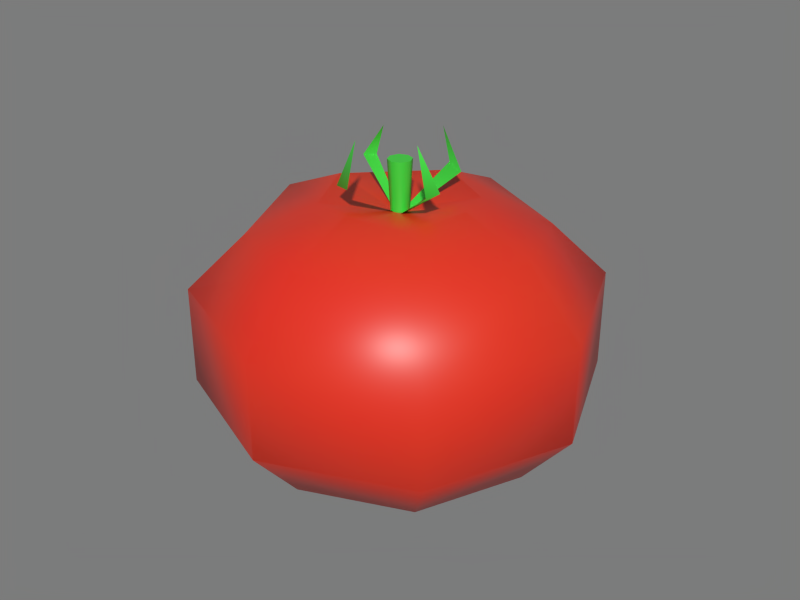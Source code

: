 # Source: tomato.blend  (saved by Blender 5.2.45; exported with 4.5.12 LTS)
import bpy
from mathutils import Matrix  # noqa: F401  (used for matrix-valued properties, if any)

bpy.ops.wm.read_factory_settings(use_empty=True)
scene = bpy.context.scene
scene.name = 'Scene'

# ---- collections
col_collection_1 = bpy.data.collections.new('Collection 1'); scene.collection.children.link(col_collection_1)
col_collection_12 = bpy.data.collections.new('Collection 12'); scene.collection.children.link(col_collection_12)

# ---- images (referenced by path relative to the original .blend; pixels are not part of the script)
import os
ASSET_DIR = os.environ.get("B2B_ASSET_DIR", "")  # directory of the original .blend (textures are referenced by path, not embedded)
HERE = os.path.dirname(os.path.abspath(__file__))  # packed textures are extracted next to this script under _unpacked/

def load_image(name, relpath, width, height, colorspace="sRGB"):
    """Load a texture the original file referenced (path relative to the .blend, or extracted next to this script)."""
    p = next((c for c in (os.path.join(HERE, relpath), os.path.join(ASSET_DIR, relpath)) if relpath and os.path.exists(c)), "")
    if p:
        img = bpy.data.images.load(p, check_existing=True)
        img.name = name
    else:  # same state as the original file: an image datablock whose file is absent (Cycles renders it pink)
        img = bpy.data.images.new(name, width, height)
        img.source = "FILE"
        img.filepath = "//" + (relpath or name)
    img.colorspace_settings.name = colorspace
    return img
img_tomato_color = load_image('tomato_color', '_unpacked/Untitled.795f6c5c.png', 128, 128, 'sRGB')

# ---- materials (node trees are filled in below, after node groups)
mat_tomatotex = bpy.data.materials.new('TomatoTex')
mat_tomatotex.alpha_threshold = 0.0
mat_tomatotex.use_backface_culling_lightprobe_volume = False
mat_tomatotex.diffuse_color = (1.0, 1.0, 1.0, 1.0)
mat_tomatotex.roughness = 0.5
mat_tomatotex.specular_intensity = 0.2
mat_tomatotex.line_color = (0.0, 0.0, 0.0, 1.0)

# ---- material node trees
mat_tomatotex.use_nodes = True; mat_tomatotex.node_tree.nodes.clear()
_N = mat_tomatotex.node_tree.nodes; _L = mat_tomatotex.node_tree.links
n0 = _N.new('ShaderNodeOutputMaterial'); n0.name = 'Material Output'; n0.location = (600, 0)
n1 = _N.new('ShaderNodeBsdfPrincipled'); n1.name = 'Principled BSDF'; n1.location = (300, 0)
n1.inputs[2].default_value = 0.42
n1.inputs[10].default_value = 0.005
n2 = _N.new('ShaderNodeTexImage'); n2.name = 'Image Texture'; n2.location = (-300, 150)
n2.image = img_tomato_color
_L.new(n1.outputs[0], n0.inputs[0])
_L.new(n2.outputs[0], n1.inputs[0])
n0.is_active_output = True

# ---- world
world_world = bpy.data.worlds.new('World'); scene.world = world_world
world_world.use_nodes = True; world_world.node_tree.nodes.clear()
_N = world_world.node_tree.nodes; _L = world_world.node_tree.links
n0 = _N.new('ShaderNodeOutputWorld'); n0.name = 'World Output'; n0.location = (280, 0)
n1 = _N.new('ShaderNodeBackground'); n1.name = 'Background'; n1.location = (0, 0)
n1.inputs[0].default_value = (0.2, 0.2, 0.2, 1.0)
n2 = _N.new('NodeFrame'); n2.name = 'Frame'; n2.location = (0, 0)
n2.label = 'Versioning: Use Nodes was removed'
n2.width = 160
n0.parent = n2
n1.parent = n2
_L.new(n1.outputs[0], n0.inputs[0])
n0.is_active_output = True
world_world.color = (0.2, 0.2, 0.2)
world_world.use_sun_shadow = False
world_world.sun_shadow_jitter_overblur = 0.0
world_world.cycles.sampling_method = 'MANUAL'
world_world.cycles.sample_map_resolution = 256

# ---- meshes
me_tube_001 = bpy.data.meshes.new('Tube.001')
me_tube_001.from_pydata([(0.09194, 0.09191, 0.05837), (0.13, -2.201e-05, 0.05837), (0.09191, -0.09194, 0.05837), (-2.201e-05, -0.13, 0.05837), (-0.09194, -0.09191, 0.05837), (-0.13, 2.201e-05, 0.05837), (-0.09191, 0.09194, 0.05837), (2.198e-05, 0.13, 0.05837), (0.09194, 0.09191, 0.1227), (0.13, -2.194e-05, 0.1227), (0.09191, -0.09194, 0.1227), (-2.201e-05, -0.13, 0.1227), (-0.09194, -0.09191, 0.1227), (-0.13, 2.208e-05, 0.1227), (-0.09191, 0.09194, 0.1227), (2.219e-05, 0.13, 0.1227), (0.06612, 0.0661, 0.1579), (0.09349, -1.576e-05, 0.1632), (0.0661, -0.06612, 0.1579), (-1.581e-05, -0.09349, 0.1632), (-0.06612, -0.0661, 0.1579), (-0.09349, 1.59e-05, 0.1632), (-0.0661, 0.06612, 0.1579), (1.597e-05, 0.09349, 0.1632), (0.06835, 0.06833, 0.01903), (0.09664, -1.636e-05, 0.01903), (0.06833, -0.06835, 0.01903), (-1.636e-05, -0.09664, 0.01903), (-0.06835, -0.06833, 0.01903), (-0.09664, 1.636e-05, 0.01903), (-0.06833, 0.06835, 0.01903), (1.634e-05, 0.09664, 0.01903), (0.04612, -7.819e-06, 0.0), (0.03262, 0.03261, 0.0), (0.03261, -0.03262, 0.0), (-7.819e-06, -0.04612, 0.0), (-0.03262, -0.03261, 0.0), (-0.04612, 7.819e-06, 0.0), (-0.03261, 0.03262, 0.0), (7.801e-06, 0.04612, 0.0), (0.03465, 0.03464, 0.1763), (0.04899, -8.242e-06, 0.1816), (0.03464, -0.03465, 0.1763), (-8.277e-06, -0.04899, 0.1816), (-0.03465, -0.03464, 0.1763), (-0.04899, 8.365e-06, 0.1816), (-0.03464, 0.03465, 0.1763), (8.383e-06, 0.04899, 0.1816), (0.0, 0.0, 0.01299), (0.004113, 0.004111, 0.17), (0.005815, -9.334e-07, 0.1706), (0.004111, -0.004113, 0.17), (-9.51e-07, -0.005815, 0.1706), (-0.004113, -0.004111, 0.17), (-0.005815, 1.039e-06, 0.1706), (-0.004111, 0.004113, 0.17), (1.021e-06, 0.005815, 0.1706), (0.005474, 0.005472, 0.2027), (0.00774, -1.268e-06, 0.2026), (0.005472, -0.005474, 0.2027), (-1.268e-06, -0.00774, 0.2026), (-0.005474, -0.005472, 0.2027), (-0.00774, 1.356e-06, 0.2026), (-0.005472, 0.005474, 0.2027), (1.356e-06, 0.00774, 0.2026), (-0.00794, -0.03772, 0.1921), (-0.02106, -0.03228, 0.1901), (0.02106, 0.03228, 0.1901), (0.00794, 0.03772, 0.1921), (-0.01101, -0.02658, 0.2185), (0.01101, 0.02658, 0.2185), (0.03861, -0.01098, 0.1934), (0.03506, -0.01954, 0.1921), (-0.03861, 0.01098, 0.1934), (-0.03506, 0.01954, 0.1921), (0.0193, -0.007996, 0.2171), (-0.0193, 0.007996, 0.2171)], [], [(0, 8, 9, 1), (1, 9, 10, 2), (2, 10, 11, 3), (3, 11, 12, 4), (4, 12, 13, 5), (5, 13, 14, 6), (6, 14, 15, 7), (8, 0, 7, 15), (9, 8, 16, 17), (10, 9, 17, 18), (11, 10, 18, 19), (12, 11, 19, 20), (13, 12, 20, 21), (14, 13, 21, 22), (15, 14, 22, 23), (8, 15, 23, 16), (0, 1, 25, 24), (1, 2, 26, 25), (2, 3, 27, 26), (3, 4, 28, 27), (4, 5, 29, 28), (5, 6, 30, 29), (6, 7, 31, 30), (7, 0, 24, 31), (24, 25, 32, 33), (25, 26, 34, 32), (26, 27, 35, 34), (27, 28, 36, 35), (28, 29, 37, 36), (29, 30, 38, 37), (30, 31, 39, 38), (31, 24, 33, 39), (17, 16, 40, 41), (18, 17, 41, 42), (19, 18, 42, 43), (20, 19, 43, 44), (21, 20, 44, 45), (22, 21, 45, 46), (23, 22, 46, 47), (16, 23, 47, 40), (39, 33, 48), (38, 39, 48), (37, 38, 48), (36, 37, 48), (35, 36, 48), (34, 35, 48), (32, 34, 48), (33, 32, 48), (41, 40, 49, 50), (42, 41, 50, 51), (43, 42, 51, 52), (44, 43, 52, 53), (45, 44, 53, 54), (46, 45, 54, 55), (47, 46, 55, 56), (40, 47, 56, 49), (50, 49, 57, 58), (51, 50, 58, 59), (52, 51, 59, 60), (53, 52, 60, 61), (54, 53, 61, 62), (55, 54, 62, 63), (56, 55, 63, 64), (49, 56, 64, 57), (57, 64, 63, 58), (58, 63, 62, 59), (59, 62, 61, 60), (52, 53, 66, 65), (56, 49, 67, 68), (65, 66, 69), (68, 67, 70), (50, 51, 72, 71), (54, 55, 74, 73), (71, 72, 75), (73, 74, 76)])
me_tube_001.polygons.foreach_set('use_smooth', [True] * 75)
_k = set([(16, 40), (18, 42), (20, 44), (22, 46), (49, 50), (49, 56), (50, 51), (51, 52), (52, 53), (53, 54), (54, 55), (55, 56), (57, 58), (57, 64), (58, 59), (59, 60), (60, 61), (61, 62), (62, 63), (63, 64)])
me_tube_001.attributes.new('sharp_edge', 'BOOLEAN', 'EDGE').data.foreach_set('value', [ (min(e.vertices), max(e.vertices)) in _k for e in me_tube_001.edges])
_uv = me_tube_001.uv_layers.new(name='UVTex')
_uv.uv.foreach_set('vector', [0.8655, 0.3549, 0.8655, 0.567, 0.7435, 0.567, 0.7435, 0.3549, 0.7435, 0.3549, 0.7435, 0.567, 0.6214, 0.567, 0.6214, 0.3549, 0.6214, 0.3549, 0.6214, 0.567, 0.4995, 0.567, 0.4995, 0.3549, 0.4995, 0.3549, 0.4995, 0.567, 0.3778, 0.567, 0.3778, 0.3549, 0.3778, 0.3549, 0.3778, 0.567, 0.2565, 0.567, 0.2565, 0.3549, 0.2565, 0.3549, 0.2565, 0.567, 0.1352, 0.567, 0.1352, 0.3549, 0.1352, 0.3549, 0.1352, 0.567, 0.01387, 0.567, 0.01387, 0.3549, 0.8655, 0.567, 0.8655, 0.3549, 0.9872, 0.3549, 0.9872, 0.567, 0.7435, 0.567, 0.8655, 0.567, 0.8657, 0.6827, 0.7436, 0.7002, 0.6214, 0.567, 0.7435, 0.567, 0.7436, 0.7002, 0.6214, 0.6827, 0.4995, 0.567, 0.6214, 0.567, 0.6214, 0.6827, 0.4993, 0.7002, 0.3778, 0.567, 0.4995, 0.567, 0.4993, 0.7002, 0.3776, 0.6827, 0.2565, 0.567, 0.3778, 0.567, 0.3776, 0.6827, 0.2564, 0.7002, 0.1352, 0.567, 0.2565, 0.567, 0.2564, 0.7002, 0.1353, 0.6827, 0.01387, 0.567, 0.1352, 0.567, 0.1353, 0.6827, 0.01407, 0.7002, 0.8655, 0.567, 0.9872, 0.567, 0.9874, 0.7002, 0.8657, 0.6827, 0.8655, 0.3549, 0.7435, 0.3549, 0.7436, 0.2253, 0.8657, 0.2253, 0.7435, 0.3549, 0.6214, 0.3549, 0.6214, 0.2253, 0.7436, 0.2253, 0.6214, 0.3549, 0.4995, 0.3549, 0.4993, 0.2253, 0.6214, 0.2253, 0.4995, 0.3549, 0.3778, 0.3549, 0.3776, 0.2253, 0.4993, 0.2253, 0.3778, 0.3549, 0.2565, 0.3549, 0.2564, 0.2253, 0.3776, 0.2253, 0.2565, 0.3549, 0.1352, 0.3549, 0.1353, 0.2253, 0.2564, 0.2253, 0.1352, 0.3549, 0.01387, 0.3549, 0.01405, 0.2253, 0.1353, 0.2253, 0.9872, 0.3549, 0.8655, 0.3549, 0.8657, 0.2253, 0.9874, 0.2253, 0.8657, 0.2253, 0.7436, 0.2253, 0.7439, 0.1198, 0.8665, 0.1198, 0.7436, 0.2253, 0.6214, 0.2253, 0.621, 0.1198, 0.7439, 0.1198, 0.6214, 0.2253, 0.4993, 0.2253, 0.4985, 0.1198, 0.621, 0.1198, 0.4993, 0.2253, 0.3776, 0.2253, 0.3769, 0.1198, 0.4985, 0.1198, 0.3776, 0.2253, 0.2564, 0.2253, 0.2561, 0.1198, 0.3769, 0.1198, 0.2564, 0.2253, 0.1353, 0.2253, 0.1356, 0.1198, 0.2561, 0.1198, 0.1353, 0.2253, 0.01405, 0.2253, 0.01483, 0.1198, 0.1356, 0.1198, 0.9874, 0.2253, 0.8657, 0.2253, 0.8665, 0.1198, 0.9882, 0.1198, 0.7436, 0.7002, 0.8657, 0.6827, 0.8664, 0.7591, 0.7439, 0.7766, 0.6214, 0.6827, 0.7436, 0.7002, 0.7439, 0.7766, 0.6211, 0.7591, 0.4993, 0.7002, 0.6214, 0.6827, 0.6211, 0.7591, 0.4986, 0.7766, 0.3776, 0.6827, 0.4993, 0.7002, 0.4986, 0.7766, 0.377, 0.7591, 0.2564, 0.7002, 0.3776, 0.6827, 0.377, 0.7591, 0.2561, 0.7766, 0.1353, 0.6827, 0.2564, 0.7002, 0.2561, 0.7766, 0.1356, 0.7591, 0.01407, 0.7002, 0.1353, 0.6827, 0.1356, 0.7591, 0.01474, 0.7766, 0.8657, 0.6827, 0.9874, 0.7002, 0.9881, 0.7766, 0.8664, 0.7591, 0.9882, 0.1198, 0.8665, 0.1198, 0.8072, 0.01358, 0.1356, 0.1198, 0.01483, 0.1198, 0.1989, 0.01358, 0.2561, 0.1198, 0.1356, 0.1198, 0.1989, 0.01358, 0.3769, 0.1198, 0.2561, 0.1198, 0.1989, 0.01358, 0.4985, 0.1198, 0.3769, 0.1198, 0.1989, 0.01358, 0.621, 0.1198, 0.4985, 0.1198, 0.1989, 0.01358, 0.7439, 0.1198, 0.621, 0.1198, 0.8072, 0.01358, 0.8665, 0.1198, 0.7439, 0.1198, 0.8072, 0.01358, 0.7439, 0.7766, 0.8664, 0.7591, 0.8674, 0.8088, 0.7387, 0.8109, 0.6211, 0.7591, 0.7439, 0.7766, 0.7387, 0.8109, 0.6064, 0.8088, 0.4986, 0.7766, 0.6211, 0.7591, 0.6064, 0.8088, 0.478, 0.8109, 0.377, 0.7591, 0.4986, 0.7766, 0.478, 0.8109, 0.3573, 0.8088, 0.2561, 0.7766, 0.377, 0.7591, 0.3573, 0.8088, 0.2426, 0.8109, 0.1356, 0.7591, 0.2561, 0.7766, 0.2426, 0.8109, 0.13, 0.8088, 0.01474, 0.7766, 0.1356, 0.7591, 0.13, 0.8088, 0.01514, 0.8109, 0.8664, 0.7591, 0.9881, 0.7766, 0.9885, 0.8109, 0.8674, 0.8088, 0.06557, 0.8249, 0.08823, 0.8242, 0.07323, 0.9889, 0.0436, 0.9851, 0.04392, 0.8182, 0.06557, 0.8249, 0.0436, 0.9851, 0.01405, 0.9807, 0.2002, 0.8249, 0.2219, 0.8182, 0.2517, 0.9808, 0.2222, 0.9851, 0.1776, 0.8242, 0.2002, 0.8249, 0.2222, 0.9851, 0.1926, 0.9889, 0.1554, 0.8289, 0.1776, 0.8242, 0.1926, 0.9889, 0.1627, 0.9905, 0.1329, 0.8263, 0.1554, 0.8289, 0.1627, 0.9905, 0.1329, 0.9916, 0.1104, 0.8289, 0.1329, 0.8263, 0.1329, 0.9916, 0.1031, 0.9905, 0.08823, 0.8242, 0.1104, 0.8289, 0.1031, 0.9905, 0.07323, 0.9889, 0.449, 0.9503, 0.4594, 0.9607, 0.4594, 0.9755, 0.4342, 0.9503, 0.4342, 0.9503, 0.4594, 0.9755, 0.449, 0.986, 0.4237, 0.9607, 0.4237, 0.9607, 0.449, 0.986, 0.4342, 0.986, 0.4237, 0.9755, 0.2819, 0.82, 0.2931, 0.82, 0.2982, 0.9166, 0.2622, 0.9166, 0.3239, 0.82, 0.3352, 0.82, 0.3403, 0.9166, 0.3043, 0.9166, 0.2622, 0.9166, 0.2982, 0.9166, 0.2705, 0.9884, 0.3043, 0.9166, 0.3403, 0.9166, 0.3126, 0.9884, 0.4048, 0.8196, 0.4199, 0.8194, 0.4199, 0.9178, 0.3884, 0.9182, 0.3639, 0.8196, 0.379, 0.8194, 0.379, 0.9178, 0.3475, 0.9182, 0.3884, 0.9182, 0.4199, 0.9178, 0.3945, 0.9917, 0.3475, 0.9182, 0.379, 0.9178, 0.3536, 0.9917])
me_tube_001.materials.append(mat_tomatotex)
me_tube_001.use_remesh_preserve_volume = False
me_tube_001.use_remesh_preserve_attributes = False
me_tube_001.use_mirror_vertex_groups = False
me_tube_001.update()

# ---- objects
ob_tomato = bpy.data.objects.new('tomato', me_tube_001)

# ---- transforms, parenting, visibility, modifiers, constraints
ob_tomato.location = (0.0, 0.0, 0.0)
ob_tomato.lock_rotations_4d = False
ob_tomato.empty_display_type = 'ARROWS'
ob_tomato.lineart.crease_threshold = 0.0
_m = ob_tomato.modifiers.new('EdgeSplit', 'EDGE_SPLIT')
_m.use_edge_angle = False

# ---- collection membership
scene.collection.objects.link(ob_tomato)

# ---- scene / render settings (as saved in the file)
scene.frame_start = 1; scene.frame_end = 250; scene.frame_set(2)
scene.render.engine = 'BLENDER_EEVEE_NEXT'
scene.render.image_settings.color_mode = 'RGB'
scene.render.image_settings.compression = 90
scene.render.resolution_x = 800
scene.render.resolution_y = 600
scene.render.pixel_aspect_x = 100.0
scene.render.pixel_aspect_y = 100.0
scene.render.fps = 25
scene.render.dither_intensity = 0.0
scene.render.use_compositing = False
scene.render.use_sequencer = False
scene.render.bake_type = 'DISPLACEMENT'
scene.render.bake_margin = 4
scene.render.bake_bias = 0.0
scene.render.bake_samples = 0
scene.render.use_stamp_time = False
scene.render.use_stamp_date = False
scene.render.use_stamp_frame = False
scene.render.use_stamp_camera = False
scene.render.use_stamp_scene = False
scene.render.use_stamp_filename = False
scene.render.use_stamp_render_time = False
scene.render.stamp_font_size = 0
scene.cycles.use_denoising = False
scene.cycles.samples = 10
scene.cycles.sampling_pattern = 'TABULATED_SOBOL'
scene.cycles.light_sampling_threshold = 0.0
scene.cycles.use_adaptive_sampling = False
scene.cycles.use_light_tree = False
scene.cycles.blur_glossy = 0.0
scene.cycles.volume_bounces = 1
scene.cycles.pixel_filter_type = 'GAUSSIAN'
scene.cycles.sample_clamp_indirect = 0.0
scene.eevee.fast_gi_thickness_near = 0.1
scene.eevee.fast_gi_thickness_far = 0.0
scene.view_settings.view_transform = 'Standard'
bpy.context.view_layer.update()

# ---- added for rendering (the .blend has no active camera and no usable light): camera, sun
cam_auto = bpy.data.cameras.new('AutoCamera')
cam_auto.lens = 50.0
cam_auto.sensor_width = 36.0
cam_auto.clip_end = 1000.0
ob_auto_camera = bpy.data.objects.new('AutoCamera', cam_auto)
scene.collection.objects.link(ob_auto_camera)
ob_auto_camera.location = (0.395722, -0.474867, 0.425815)
ob_auto_camera.rotation_euler = (1.09748, -7.21219e-08, 0.694738)
scene.camera = ob_auto_camera
light_auto_sun = bpy.data.lights.new('AutoSun', 'SUN')
light_auto_sun.energy = 3.0
light_auto_sun.angle = 0.0523599
ob_auto_sun = bpy.data.objects.new('AutoSun', light_auto_sun)
scene.collection.objects.link(ob_auto_sun)
ob_auto_sun.rotation_euler = (0.872665, 0.174533, 0.523599)
bpy.context.view_layer.update()
